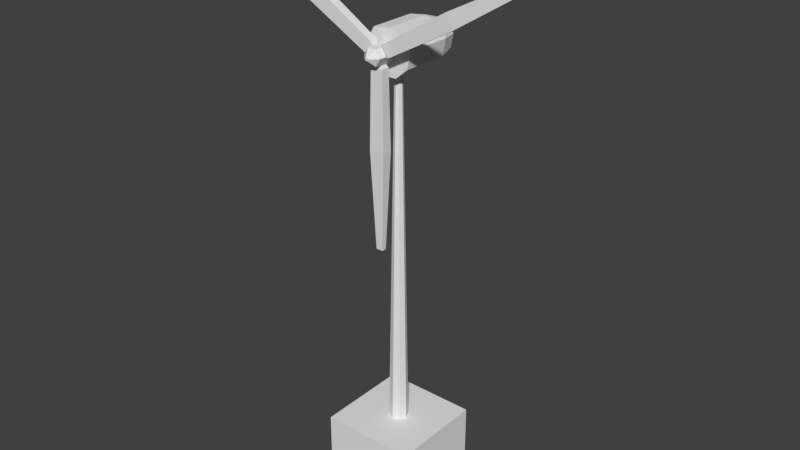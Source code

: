 # Source: WindPowerStation.blend  (saved by Blender 2.78.0; exported with 4.5.12 LTS)
import bpy
from mathutils import Matrix  # noqa: F401  (used for matrix-valued properties, if any)

bpy.ops.wm.read_factory_settings(use_empty=True)
scene = bpy.context.scene
scene.name = 'Powerplant'

# ---- collections
col_collection_1 = bpy.data.collections.new('Collection 1'); scene.collection.children.link(col_collection_1)

# ---- materials (node trees are filled in below, after node groups)
mat_case_mat = bpy.data.materials.new('Case Mat')
mat_case_mat.alpha_threshold = 0.0
mat_case_mat.use_transparent_shadow = False
mat_case_mat.roughness = 0.5
mat_windmill = bpy.data.materials.new('Windmill ')
mat_windmill.alpha_threshold = 0.0
mat_windmill.use_transparent_shadow = False
mat_windmill.roughness = 0.5
mat_tower_mat = bpy.data.materials.new('Tower Mat')
mat_tower_mat.alpha_threshold = 0.0
mat_tower_mat.use_transparent_shadow = False
mat_tower_mat.roughness = 0.5
mat_ground_mat = bpy.data.materials.new('Ground Mat')
mat_ground_mat.alpha_threshold = 0.0
mat_ground_mat.use_transparent_shadow = False
mat_ground_mat.roughness = 0.5

# ---- material node trees

# ---- world
world_world = bpy.data.worlds.new('World'); scene.world = world_world
world_world.color = (0.05088, 0.05088, 0.05088)
world_world.use_sun_shadow = False
world_world.sun_shadow_jitter_overblur = 0.0
world_world.cycles.sampling_method = 'MANUAL'

# ---- meshes
me_cylinder_003 = bpy.data.meshes.new('Cylinder.003')
me_cylinder_003.from_pydata([(0.0, 0.4178, -0.5), (0.0, 0.4176, 0.5), (0.3214, 0.383, -0.5), (0.3214, 0.383, 0.5), (0.4924, 0.08682, -0.5), (0.4924, 0.08682, 0.5), (0.433, -0.25, -0.5), (0.433, -0.25, 0.5), (0.171, -0.4698, -0.5), (0.171, -0.4698, 0.5), (-0.171, -0.4698, -0.5), (-0.171, -0.4698, 0.5), (-0.433, -0.25, -0.5), (-0.433, -0.25, 0.5), (-0.4924, 0.08682, -0.5), (-0.4924, 0.08682, 0.5), (-0.3214, 0.383, -0.5), (-0.3214, 0.383, 0.5), (-1.231e-08, 0.3087, -0.8622), (0.2516, 0.2999, -0.8622), (0.3855, 0.06798, -0.8622), (0.339, -0.1957, -0.8622), (0.1339, -0.3678, -0.8622), (-0.1339, -0.3678, -0.8622), (-0.339, -0.1957, -0.8622), (-0.3855, 0.06798, -0.8622), (-0.2516, 0.2999, -0.8622)], [], [(0, 1, 3, 2), (2, 3, 5, 4), (4, 5, 7, 6), (6, 7, 9, 8), (8, 9, 11, 10), (10, 11, 13, 12), (12, 13, 15, 14), (3, 1, 17, 15, 13, 11, 9, 7, 5), (14, 15, 17, 16), (16, 17, 1, 0), (2, 4, 20, 19), (18, 19, 20, 21, 22, 23, 24, 25, 26), (16, 0, 18, 26), (14, 16, 26, 25), (12, 14, 25, 24), (10, 12, 24, 23), (8, 10, 23, 22), (6, 8, 22, 21), (0, 2, 19, 18), (4, 6, 21, 20)])
_uv = me_cylinder_003.uv_layers.new(name='UVMap')
_uv.uv.foreach_set('vector', [0.8725, 0.5359, 0.8733, 0.464, 0.8981, 0.465, 0.8942, 0.5354, 0.8942, 0.5354, 0.8981, 0.465, 0.9239, 0.4672, 0.9171, 0.5374, 0.9171, 0.5374, 0.9239, 0.4672, 0.9495, 0.4702, 0.9401, 0.5409, 0.9401, 0.5409, 0.9495, 0.4702, 0.9744, 0.4736, 0.9643, 0.5465, 0.7548, 0.5526, 0.7415, 0.4754, 0.7685, 0.4711, 0.7802, 0.5456, 0.7802, 0.5456, 0.7685, 0.4711, 0.7953, 0.4676, 0.8042, 0.5407, 0.8042, 0.5407, 0.7953, 0.4676, 0.8219, 0.4654, 0.8277, 0.5373, 0.9352, 0.6523, 0.9179, 0.636, 0.9045, 0.6165, 0.9129, 0.5928, 0.9345, 0.58, 0.9593, 0.5841, 0.9756, 0.6032, 0.9758, 0.6283, 0.9599, 0.6477, 0.8277, 0.5373, 0.8219, 0.4654, 0.8484, 0.4642, 0.8507, 0.5354, 0.8507, 0.5354, 0.8484, 0.4642, 0.8733, 0.464, 0.8725, 0.5359, 0.8942, 0.5354, 0.9171, 0.5374, 0.9137, 0.5648, 0.8924, 0.5634, 0.9044, 0.6086, 0.9039, 0.6271, 0.887, 0.6371, 0.8676, 0.6339, 0.8548, 0.6189, 0.8546, 0.5992, 0.8671, 0.5841, 0.8864, 0.5805, 0.9035, 0.5901, 0.8507, 0.5354, 0.8725, 0.5359, 0.8724, 0.5637, 0.8526, 0.563, 0.8277, 0.5373, 0.8507, 0.5354, 0.8526, 0.563, 0.8312, 0.5654, 0.8042, 0.5407, 0.8277, 0.5373, 0.8312, 0.5654, 0.8098, 0.569, 0.7802, 0.5456, 0.8042, 0.5407, 0.8098, 0.569, 0.7884, 0.5742, 0.7548, 0.5526, 0.7802, 0.5456, 0.7884, 0.5742, 0.7674, 0.5816, 0.9401, 0.5409, 0.9643, 0.5465, 0.954, 0.5732, 0.9344, 0.5678, 0.8725, 0.5359, 0.8942, 0.5354, 0.8924, 0.5634, 0.8724, 0.5637, 0.9171, 0.5374, 0.9401, 0.5409, 0.9344, 0.5678, 0.9137, 0.5648])
me_cylinder_003.materials.append(mat_case_mat)
me_cylinder_003.use_remesh_preserve_volume = False
me_cylinder_003.use_remesh_preserve_attributes = False
me_cylinder_003.use_mirror_vertex_groups = False
me_cylinder_003.update()
me_plane = bpy.data.meshes.new('Plane')
me_plane.from_pydata([(0.2633, -0.08608, -0.001729), (0.1331, -0.08608, -0.2272), (0.2633, 0.08608, -0.001729), (0.1331, 0.08608, -0.2272), (1.649, -0.1044, -0.7697), (1.491, -0.1044, -1.043), (1.649, 0.1044, -0.7697), (1.491, 0.1044, -1.043), (3.339, -0.04795, -1.844), (3.266, -0.04795, -1.97), (3.339, 0.04795, -1.844), (3.266, 0.04795, -1.97), (0.1841, -0.057, -0.006767), (0.09791, -0.057, -0.1561), (0.1841, 0.057, -0.006767), (0.09791, 0.057, -0.1561), (-0.1331, -0.08608, -0.2272), (-0.2633, -0.08608, -0.001729), (-0.1331, 0.08608, -0.2272), (-0.2633, 0.08608, -0.001729), (-1.491, -0.1044, -1.043), (-1.649, -0.1044, -0.7697), (-1.491, 0.1044, -1.043), (-1.649, 0.1044, -0.7697), (-3.266, -0.04795, -1.97), (-3.339, -0.04795, -1.844), (-3.266, 0.04795, -1.97), (-3.339, 0.04795, -1.844), (-0.09791, -0.057, -0.1561), (-0.1841, -0.057, -0.006767), (-0.09791, 0.057, -0.1561), (-0.1841, 0.057, -0.006767), (-0.1302, -0.08608, 0.2289), (0.1302, -0.08608, 0.2289), (-0.1302, 0.08608, 0.2289), (0.1302, 0.08608, 0.2289), (-0.1578, -0.1044, 1.813), (0.1578, -0.1044, 1.813), (-0.1578, 0.1044, 1.813), (0.1578, 0.1044, 1.813), (-0.0725, -0.04795, 3.814), (0.0725, -0.04795, 3.814), (-0.0725, 0.04795, 3.814), (0.0725, 0.04795, 3.814), (-0.08619, -0.057, 0.1628), (0.08619, -0.057, 0.1628), (-0.08619, 0.057, 0.1628), (0.08619, 0.057, 0.1628), (-0.2, 0.201, 6.159e-09), (-0.1807, -0.201, 6.044e-09), (-0.1, 0.201, 0.1732), (-0.09033, -0.201, 0.1565), (0.1, 0.201, 0.1732), (0.09033, -0.201, 0.1565), (0.2, 0.201, 6.159e-09), (0.1807, -0.201, 6.044e-09), (0.1, 0.201, -0.1732), (0.09033, -0.201, -0.1565), (-0.1, 0.201, -0.1732), (-0.09033, -0.201, -0.1565), (-0.0368, -0.3435, 4.069e-09), (-0.0184, -0.3435, 0.03187), (0.0184, -0.3435, 0.03187), (0.0368, -0.3435, 4.069e-09), (0.0184, -0.3435, -0.03187), (-0.0184, -0.3435, -0.03187)], [], [(3, 1, 13, 15), (5, 7, 11, 9), (1, 3, 7, 5), (2, 0, 4, 6), (3, 2, 6, 7), (0, 1, 5, 4), (8, 9, 11, 10), (6, 4, 8, 10), (7, 6, 10, 11), (4, 5, 9, 8), (0, 2, 14, 12), (2, 3, 15, 14), (1, 0, 12, 13), (19, 17, 29, 31), (21, 23, 27, 25), (17, 19, 23, 21), (18, 16, 20, 22), (19, 18, 22, 23), (16, 17, 21, 20), (24, 25, 27, 26), (22, 20, 24, 26), (23, 22, 26, 27), (20, 21, 25, 24), (16, 18, 30, 28), (18, 19, 31, 30), (17, 16, 28, 29), (35, 33, 45, 47), (37, 39, 43, 41), (33, 35, 39, 37), (34, 32, 36, 38), (35, 34, 38, 39), (32, 33, 37, 36), (40, 41, 43, 42), (38, 36, 40, 42), (39, 38, 42, 43), (36, 37, 41, 40), (32, 34, 46, 44), (34, 35, 47, 46), (33, 32, 44, 45), (48, 49, 51, 50), (50, 51, 53, 52), (52, 53, 55, 54), (54, 55, 57, 56), (49, 59, 65, 60), (56, 57, 59, 58), (58, 59, 49, 48), (48, 50, 52, 54, 56, 58), (61, 60, 65, 64, 63, 62), (57, 55, 63, 64), (53, 51, 61, 62), (59, 57, 64, 65), (51, 49, 60, 61), (55, 53, 62, 63)])
_uv = me_plane.uv_layers.new(name='UVMap')
_uv.uv.foreach_set('vector', [0.04438, 0.6173, 0.0271, 0.6084, 0.03455, 0.6024, 0.04744, 0.6093, 0.01839, 0.771, 0.04431, 0.7723, 0.05046, 0.9862, 0.03857, 0.9866, 0.0271, 0.6084, 0.04438, 0.6173, 0.04431, 0.7723, 0.01839, 0.771, 0.0665, 0.6137, 0.08517, 0.6061, 0.1004, 0.7672, 0.07647, 0.7656, 0.04438, 0.6173, 0.0665, 0.6137, 0.07647, 0.7656, 0.04431, 0.7723, 0.1267, 0.6729, 0.1513, 0.6806, 0.1494, 0.8158, 0.1196, 0.8064, 0.1876, 0.8365, 0.1876, 0.8222, 0.1988, 0.8222, 0.1988, 0.8365, 0.07647, 0.7656, 0.1004, 0.7672, 0.07705, 0.9845, 0.06546, 0.9829, 0.04431, 0.7723, 0.07647, 0.7656, 0.06546, 0.9829, 0.05046, 0.9862, 0.1196, 0.8064, 0.1494, 0.8158, 0.1357, 0.9831, 0.122, 0.9788, 0.08517, 0.6061, 0.0665, 0.6137, 0.06518, 0.6078, 0.07806, 0.6008, 0.0665, 0.6137, 0.04438, 0.6173, 0.04744, 0.6093, 0.06518, 0.6078, 0.1513, 0.6806, 0.1267, 0.6729, 0.1314, 0.6676, 0.1476, 0.6728, 0.0478, 0.6146, 0.0314, 0.6069, 0.03726, 0.6028, 0.04935, 0.6089, 0.01718, 0.7651, 0.04356, 0.7646, 0.05011, 0.9839, 0.03822, 0.9852, 0.0314, 0.6069, 0.0478, 0.6146, 0.04356, 0.7646, 0.01718, 0.7651, 0.06949, 0.6188, 0.08838, 0.6099, 0.09967, 0.7725, 0.07548, 0.7728, 0.0478, 0.6146, 0.06949, 0.6188, 0.07548, 0.7728, 0.04356, 0.7646, 0.1276, 0.6816, 0.1527, 0.6756, 0.1503, 0.8093, 0.1199, 0.8166, 0.1731, 0.8222, 0.1875, 0.8222, 0.1875, 0.8333, 0.1731, 0.8333, 0.07548, 0.7728, 0.09967, 0.7725, 0.07684, 0.9882, 0.06507, 0.9876, 0.04356, 0.7646, 0.07548, 0.7728, 0.06507, 0.9876, 0.05011, 0.9839, 0.1199, 0.8166, 0.1503, 0.8093, 0.1357, 0.9811, 0.1217, 0.9845, 0.08838, 0.6099, 0.06949, 0.6188, 0.06676, 0.6108, 0.07997, 0.6028, 0.06949, 0.6188, 0.0478, 0.6146, 0.04935, 0.6089, 0.06676, 0.6108, 0.1527, 0.6756, 0.1276, 0.6816, 0.1319, 0.674, 0.1485, 0.6701, 0.04732, 0.615, 0.02971, 0.6086, 0.03594, 0.6023, 0.0488, 0.6074, 0.01873, 0.7683, 0.04441, 0.7682, 0.05066, 0.987, 0.03895, 0.9877, 0.02971, 0.6086, 0.04732, 0.615, 0.04441, 0.7682, 0.01873, 0.7683, 0.06479, 0.615, 0.08464, 0.6077, 0.09395, 0.7688, 0.06985, 0.7684, 0.04732, 0.615, 0.06479, 0.615, 0.06985, 0.7684, 0.04441, 0.7682, 0.1289, 0.6759, 0.1488, 0.6759, 0.1463, 0.8119, 0.1221, 0.8119, 0.199, 0.8222, 0.2101, 0.8222, 0.2101, 0.8333, 0.199, 0.8333, 0.06985, 0.7684, 0.09395, 0.7688, 0.07395, 0.9877, 0.06238, 0.987, 0.04441, 0.7682, 0.06985, 0.7684, 0.06238, 0.987, 0.05066, 0.987, 0.1221, 0.8119, 0.1463, 0.8119, 0.1367, 0.9796, 0.1255, 0.9796, 0.08464, 0.6077, 0.06479, 0.615, 0.06315, 0.6066, 0.07718, 0.6001, 0.06479, 0.615, 0.04732, 0.615, 0.0488, 0.6074, 0.06315, 0.6066, 0.1488, 0.6759, 0.1289, 0.6759, 0.1322, 0.6681, 0.1455, 0.6681, 0.2401, 0.9169, 0.1966, 0.9117, 0.1973, 0.8987, 0.2401, 0.8937, 0.2401, 0.8937, 0.1973, 0.8987, 0.1932, 0.888, 0.2372, 0.8761, 0.2372, 0.8761, 0.1932, 0.888, 0.1801, 0.8745, 0.2293, 0.8533, 0.2149, 0.9749, 0.1734, 0.9443, 0.1886, 0.9342, 0.2273, 0.9553, 0.1966, 0.9117, 0.1946, 0.9244, 0.1743, 0.9138, 0.1756, 0.9096, 0.2273, 0.9553, 0.1886, 0.9342, 0.1946, 0.9244, 0.2345, 0.9394, 0.2345, 0.9394, 0.1946, 0.9244, 0.1966, 0.9117, 0.2401, 0.9169, 0.1981, 0.8036, 0.1783, 0.8036, 0.1723, 0.7894, 0.1862, 0.7753, 0.206, 0.7753, 0.212, 0.7894, 0.2129, 0.8294, 0.2103, 0.8269, 0.2103, 0.8233, 0.2129, 0.8222, 0.2155, 0.8247, 0.2155, 0.8284, 0.1886, 0.9342, 0.1734, 0.9443, 0.168, 0.9188, 0.1724, 0.9168, 0.1932, 0.888, 0.1973, 0.8987, 0.1752, 0.9051, 0.1735, 0.9021, 0.1946, 0.9244, 0.1886, 0.9342, 0.1724, 0.9168, 0.1743, 0.9138, 0.1973, 0.8987, 0.1966, 0.9117, 0.1756, 0.9096, 0.1752, 0.9051, 0.1801, 0.8745, 0.1932, 0.888, 0.1735, 0.9021, 0.1695, 0.8992])
me_plane.materials.append(mat_windmill)
me_plane.use_remesh_preserve_volume = False
me_plane.use_remesh_preserve_attributes = False
me_plane.use_mirror_vertex_groups = False
me_plane.update()
me_cylinder_001 = bpy.data.meshes.new('Cylinder.001')
me_cylinder_001.from_pydata([(0.0, 0.2, -5.0), (-3.603e-09, 0.07104, 5.0), (0.1414, 0.1414, -5.0), (0.05024, 0.05024, 5.0), (0.2, -8.742e-09, -5.0), (0.07104, -1.904e-09, 5.0), (0.1414, -0.1414, -5.0), (0.05024, -0.05024, 5.0), (-1.748e-08, -0.2, -5.0), (-9.814e-09, -0.07104, 5.0), (-0.1414, -0.1414, -5.0), (-0.05024, -0.05024, 5.0), (-0.2, 2.385e-09, -5.0), (-0.07104, 2.048e-09, 5.0), (-0.1414, 0.1414, -5.0), (-0.05024, 0.05024, 5.0)], [], [(0, 1, 3, 2), (2, 3, 5, 4), (4, 5, 7, 6), (6, 7, 9, 8), (8, 9, 11, 10), (10, 11, 13, 12), (12, 13, 15, 14), (14, 15, 1, 0)])
_uv = me_cylinder_001.uv_layers.new(name='UVMap')
_uv.uv.foreach_set('vector', [0.1395, 3.735e-05, 0.1395, 0.9991, 0.1221, 0.9992, 0.1221, 0.000148, 0.1221, 0.000148, 0.1221, 0.9992, 0.1047, 0.9993, 0.1047, 0.0002586, 0.1047, 0.0002586, 0.1047, 0.9993, 0.08722, 0.9994, 0.08722, 0.0003691, 0.08722, 0.0003691, 0.08722, 0.9994, 0.06978, 0.9995, 0.06978, 0.0004798, 0.06978, 0.0004798, 0.06978, 0.9995, 0.05235, 0.9996, 0.05235, 0.0005904, 0.05235, 0.0005904, 0.05235, 0.9996, 0.03491, 0.9997, 0.03491, 0.000701, 0.03491, 0.000701, 0.03491, 0.9997, 0.01747, 0.9999, 0.01747, 0.0008116, 0.01747, 0.0008116, 0.01747, 0.9999, 3.737e-05, 1.0, 3.735e-05, 0.0009222])
me_cylinder_001.materials.append(mat_tower_mat)
me_cylinder_001.use_remesh_preserve_volume = False
me_cylinder_001.use_remesh_preserve_attributes = False
me_cylinder_001.use_mirror_vertex_groups = False
me_cylinder_001.update()
me_cube_037 = bpy.data.meshes.new('Cube.037')
me_cube_037.from_pydata([(1.0, -1.0, 0.5517), (1.0, 1.0, 0.5517), (-1.0, 1.0, 0.5517), (-1.0, -1.0, 0.5517), (1.0, -1.0, -0.5517), (1.0, 1.0, -0.5517), (-1.0, 1.0, -0.5517), (-1.0, -1.0, -0.5517)], [], [(7, 6, 5, 4), (4, 5, 1, 0), (5, 6, 2, 1), (1, 2, 3, 0), (2, 6, 7, 3), (0, 3, 7, 4)])
_uv = me_cube_037.uv_layers.new(name='UVMap')
_uv.uv.foreach_set('vector', [0.25, 0.3881, 8.726e-05, 0.3881, 8.712e-05, 0.1382, 0.25, 0.1382, 0.5, 0.138, 0.25, 0.138, 0.25, 8.715e-05, 0.5, 8.713e-05, 0.25, 0.138, 8.712e-05, 0.138, 8.712e-05, 8.713e-05, 0.25, 8.715e-05, 0.5002, 0.3881, 0.2502, 0.3881, 0.2502, 0.1382, 0.5002, 0.1382, 0.9999, 8.713e-05, 0.9999, 0.138, 0.75, 0.138, 0.75, 8.712e-05, 0.5, 8.713e-05, 0.75, 8.712e-05, 0.75, 0.138, 0.5, 0.138])
me_cube_037.materials.append(mat_ground_mat)
me_cube_037.use_remesh_preserve_volume = False
me_cube_037.use_remesh_preserve_attributes = False
me_cube_037.use_mirror_vertex_groups = False
me_cube_037.update()

# ---- objects
ob_case = bpy.data.objects.new('Case', me_cylinder_003)
ob_plane = bpy.data.objects.new('Plane', me_plane)
ob_tower = bpy.data.objects.new('Tower', me_cylinder_001)
ob_ground = bpy.data.objects.new('Ground', me_cube_037)

# ---- transforms, parenting, visibility, modifiers, constraints
ob_case.location = (0.0, 0.2141, 8.0)
ob_case.rotation_euler = (1.571, 0.0, 0.0)
ob_case.lineart.crease_threshold = 0.0
ob_plane.location = (-2.98e-08, -0.5122, 8.0)
ob_plane.rotation_euler = (0.0, 9.425, 0.0)
ob_plane.lineart.crease_threshold = 0.0
ob_tower.location = (0.0, 0.0, 4.0)
ob_tower.scale = (1.0, 1.0, 0.8)
ob_tower.lineart.crease_threshold = 0.0
ob_ground.location = (0.0, 0.0, -0.4683)
ob_ground.lineart.crease_threshold = 0.0

# ---- collection membership
col_collection_1.objects.link(ob_case)
col_collection_1.objects.link(ob_plane)
col_collection_1.objects.link(ob_tower)
col_collection_1.objects.link(ob_ground)

# ---- scene / render settings (as saved in the file)
scene.frame_start = 1; scene.frame_end = 120; scene.frame_set(91)
scene.render.engine = 'BLENDER_EEVEE_NEXT'
scene.render.resolution_percentage = 50
scene.render.dither_intensity = 0.0
scene.cycles.use_denoising = False
scene.cycles.samples = 128
scene.cycles.sampling_pattern = 'TABULATED_SOBOL'
scene.cycles.light_sampling_threshold = 0.0
scene.cycles.use_adaptive_sampling = False
scene.cycles.use_light_tree = False
scene.cycles.blur_glossy = 0.0
scene.cycles.sample_clamp_indirect = 0.0
scene.view_settings.view_transform = 'Standard'
bpy.context.view_layer.update()

# ---- added for rendering (the .blend has no active camera and no usable light): camera, sun
cam_auto = bpy.data.cameras.new('AutoCamera')
cam_auto.lens = 50.0
cam_auto.sensor_width = 36.0
cam_auto.clip_end = 1000.0
ob_auto_camera = bpy.data.objects.new('AutoCamera', cam_auto)
scene.collection.objects.link(ob_auto_camera)
ob_auto_camera.location = (12.0519, -14.4242, 14.1164)
ob_auto_camera.rotation_euler = (1.09748, -7.21219e-08, 0.694738)
scene.camera = ob_auto_camera
light_auto_sun = bpy.data.lights.new('AutoSun', 'SUN')
light_auto_sun.energy = 3.0
light_auto_sun.angle = 0.0523599
ob_auto_sun = bpy.data.objects.new('AutoSun', light_auto_sun)
scene.collection.objects.link(ob_auto_sun)
ob_auto_sun.rotation_euler = (0.872665, 0.174533, 0.523599)
bpy.context.view_layer.update()
